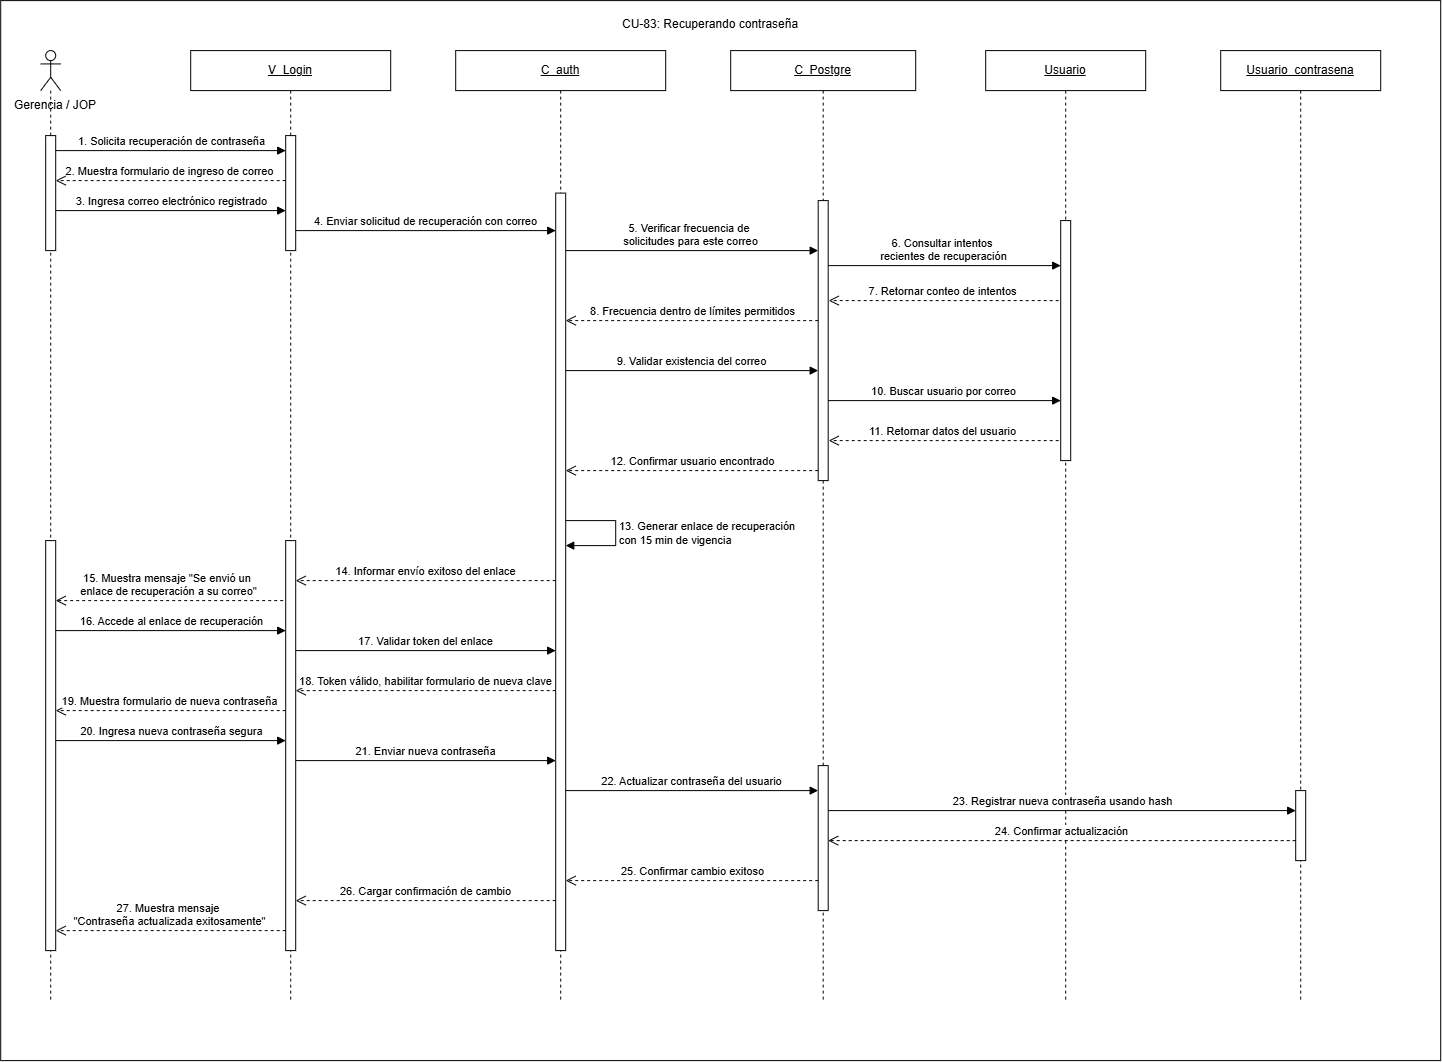

The diagram above was exported from draw.io. Its source (the exported page's mxGraphModel, read from the mxfile embedded in the PNG):
<mxGraphModel dx="2267" dy="1110" grid="1" gridSize="10" guides="1" tooltips="1" connect="1" arrows="1" fold="1" page="1" pageScale="1" pageWidth="850" pageHeight="1100" math="0" shadow="0">
  <root>
    <mxCell id="0" />
    <mxCell id="1" parent="0" />
    <mxCell id="So-3PQWQG8SqXKxdj2lR-1" parent="1" style="rounded=0;whiteSpace=wrap;html=1;" value="" vertex="1">
      <mxGeometry height="1060" width="1440" x="200" y="400" as="geometry" />
    </mxCell>
    <mxCell id="So-3PQWQG8SqXKxdj2lR-2" parent="1" style="text;html=1;whiteSpace=wrap;strokeColor=none;fillColor=none;align=center;verticalAlign=middle;rounded=0;" value="Gerencia / JOP" vertex="1">
      <mxGeometry height="30" width="90" x="210" y="490" as="geometry" />
    </mxCell>
    <mxCell id="So-3PQWQG8SqXKxdj2lR-3" parent="1" style="shape=umlLifeline;perimeter=lifelinePerimeter;whiteSpace=wrap;html=1;container=1;dropTarget=0;collapsible=0;recursiveResize=0;outlineConnect=0;portConstraint=eastwest;participant=umlActor;" value="" vertex="1">
      <mxGeometry height="950" width="20" x="240" y="450" as="geometry" />
    </mxCell>
    <mxCell id="So-3PQWQG8SqXKxdj2lR-4" parent="So-3PQWQG8SqXKxdj2lR-3" style="html=1;points=[[0,0,0,0,5],[0,1,0,0,-5],[1,0,0,0,5],[1,1,0,0,-5]];perimeter=orthogonalPerimeter;outlineConnect=0;targetShapes=umlLifeline;portConstraint=eastwest;" value="" vertex="1">
      <mxGeometry height="115" width="10" x="5" y="85" as="geometry" />
    </mxCell>
    <mxCell id="SAxTk_-cZhDqBaUZGk0z-26" parent="So-3PQWQG8SqXKxdj2lR-3" style="html=1;points=[[0,0,0,0,5],[0,1,0,0,-5],[1,0,0,0,5],[1,1,0,0,-5]];perimeter=orthogonalPerimeter;outlineConnect=0;targetShapes=umlLifeline;portConstraint=eastwest;" value="" vertex="1">
      <mxGeometry height="410" width="10" x="5" y="490" as="geometry" />
    </mxCell>
    <mxCell id="So-3PQWQG8SqXKxdj2lR-6" parent="1" style="shape=umlLifeline;perimeter=lifelinePerimeter;whiteSpace=wrap;html=1;container=1;dropTarget=0;collapsible=0;recursiveResize=0;outlineConnect=0;portConstraint=eastwest;" value="&lt;u&gt;V_Login&lt;/u&gt;" vertex="1">
      <mxGeometry height="950" width="200" x="390" y="450" as="geometry" />
    </mxCell>
    <mxCell id="So-3PQWQG8SqXKxdj2lR-7" parent="So-3PQWQG8SqXKxdj2lR-6" style="html=1;points=[[0,0,0,0,5],[0,1,0,0,-5],[1,0,0,0,5],[1,1,0,0,-5]];perimeter=orthogonalPerimeter;outlineConnect=0;targetShapes=umlLifeline;portConstraint=eastwest;" value="" vertex="1">
      <mxGeometry height="115" width="10" x="95" y="85" as="geometry" />
    </mxCell>
    <mxCell id="SAxTk_-cZhDqBaUZGk0z-25" parent="So-3PQWQG8SqXKxdj2lR-6" style="html=1;points=[[0,0,0,0,5],[0,1,0,0,-5],[1,0,0,0,5],[1,1,0,0,-5]];perimeter=orthogonalPerimeter;outlineConnect=0;targetShapes=umlLifeline;portConstraint=eastwest;" value="" vertex="1">
      <mxGeometry height="410" width="10" x="95" y="490" as="geometry" />
    </mxCell>
    <mxCell id="So-3PQWQG8SqXKxdj2lR-9" parent="1" style="shape=umlLifeline;perimeter=lifelinePerimeter;whiteSpace=wrap;html=1;container=1;dropTarget=0;collapsible=0;recursiveResize=0;outlineConnect=0;portConstraint=eastwest;" value="&lt;u&gt;C_auth&lt;/u&gt;" vertex="1">
      <mxGeometry height="950" width="210" x="655" y="450" as="geometry" />
    </mxCell>
    <mxCell id="So-3PQWQG8SqXKxdj2lR-12" parent="1" style="shape=umlLifeline;perimeter=lifelinePerimeter;whiteSpace=wrap;html=1;container=1;dropTarget=0;collapsible=0;recursiveResize=0;outlineConnect=0;portConstraint=eastwest;" value="&lt;u&gt;C_&lt;/u&gt;&lt;u&gt;Postgre&lt;/u&gt;" vertex="1">
      <mxGeometry height="950" width="185" x="930" y="450" as="geometry" />
    </mxCell>
    <mxCell id="SAxTk_-cZhDqBaUZGk0z-7" parent="So-3PQWQG8SqXKxdj2lR-12" style="html=1;points=[[0,0,0,0,5],[0,1,0,0,-5],[1,0,0,0,5],[1,1,0,0,-5]];perimeter=orthogonalPerimeter;outlineConnect=0;targetShapes=umlLifeline;portConstraint=eastwest;" value="" vertex="1">
      <mxGeometry height="280" width="10" x="87.5" y="150" as="geometry" />
    </mxCell>
    <mxCell id="SAxTk_-cZhDqBaUZGk0z-38" parent="So-3PQWQG8SqXKxdj2lR-12" style="html=1;points=[[0,0,0,0,5],[0,1,0,0,-5],[1,0,0,0,5],[1,1,0,0,-5]];perimeter=orthogonalPerimeter;outlineConnect=0;targetShapes=umlLifeline;portConstraint=eastwest;" value="" vertex="1">
      <mxGeometry height="145" width="10" x="87.5" y="715" as="geometry" />
    </mxCell>
    <mxCell id="So-3PQWQG8SqXKxdj2lR-14" parent="1" style="shape=umlLifeline;perimeter=lifelinePerimeter;whiteSpace=wrap;html=1;container=1;dropTarget=0;collapsible=0;recursiveResize=0;outlineConnect=0;portConstraint=eastwest;" value="&lt;u&gt;Usuario&lt;/u&gt;" vertex="1">
      <mxGeometry height="950" width="160" x="1185" y="450" as="geometry" />
    </mxCell>
    <mxCell id="SAxTk_-cZhDqBaUZGk0z-11" parent="So-3PQWQG8SqXKxdj2lR-14" style="html=1;points=[[0,0,0,0,5],[0,1,0,0,-5],[1,0,0,0,5],[1,1,0,0,-5]];perimeter=orthogonalPerimeter;outlineConnect=0;targetShapes=umlLifeline;portConstraint=eastwest;" value="" vertex="1">
      <mxGeometry height="240" width="10" x="75" y="170" as="geometry" />
    </mxCell>
    <mxCell id="So-3PQWQG8SqXKxdj2lR-16" edge="1" parent="1" source="So-3PQWQG8SqXKxdj2lR-4" style="html=1;verticalAlign=bottom;endArrow=block;curved=0;rounded=0;" target="So-3PQWQG8SqXKxdj2lR-7" value="1. Solicita recuperación de contraseña">
      <mxGeometry relative="1" as="geometry">
        <Array as="points">
          <mxPoint x="330" y="550" />
        </Array>
        <mxPoint x="260" y="620" as="sourcePoint" />
        <mxPoint x="480" y="620" as="targetPoint" />
      </mxGeometry>
    </mxCell>
    <mxCell id="So-3PQWQG8SqXKxdj2lR-23" edge="1" parent="1" style="html=1;verticalAlign=bottom;endArrow=open;dashed=1;endSize=8;curved=0;rounded=0;" value="2. Muestra formulario de ingreso de correo">
      <mxGeometry relative="1" as="geometry">
        <mxPoint x="485" y="580" as="sourcePoint" />
        <mxPoint x="255" y="580" as="targetPoint" />
      </mxGeometry>
    </mxCell>
    <mxCell id="So-3PQWQG8SqXKxdj2lR-25" parent="1" style="text;whiteSpace=wrap;html=1;" value="CU-83: Recuperando contraseña" vertex="1">
      <mxGeometry height="20" width="200" x="820" y="410" as="geometry" />
    </mxCell>
    <mxCell id="TbdI6Nq76hR07gxTU2jJ-1" parent="1" style="shape=umlLifeline;perimeter=lifelinePerimeter;whiteSpace=wrap;html=1;container=1;dropTarget=0;collapsible=0;recursiveResize=0;outlineConnect=0;portConstraint=eastwest;" value="&lt;u&gt;Usuario_contrasena&lt;/u&gt;" vertex="1">
      <mxGeometry height="950" width="160" x="1420" y="450" as="geometry" />
    </mxCell>
    <mxCell id="SAxTk_-cZhDqBaUZGk0z-39" parent="TbdI6Nq76hR07gxTU2jJ-1" style="html=1;points=[[0,0,0,0,5],[0,1,0,0,-5],[1,0,0,0,5],[1,1,0,0,-5]];perimeter=orthogonalPerimeter;outlineConnect=0;targetShapes=umlLifeline;portConstraint=eastwest;" value="" vertex="1">
      <mxGeometry height="70" width="10" x="75" y="740" as="geometry" />
    </mxCell>
    <mxCell id="SAxTk_-cZhDqBaUZGk0z-1" edge="1" parent="1" style="html=1;verticalAlign=bottom;endArrow=block;curved=0;rounded=0;" value="3.&amp;nbsp;Ingresa correo electrónico registrado">
      <mxGeometry relative="1" as="geometry">
        <mxPoint x="255" y="610" as="sourcePoint" />
        <mxPoint x="485" y="610" as="targetPoint" />
      </mxGeometry>
    </mxCell>
    <mxCell id="SAxTk_-cZhDqBaUZGk0z-2" edge="1" parent="1" style="html=1;verticalAlign=bottom;endArrow=block;curved=0;rounded=0;exitX=0.5;exitY=0.793;exitDx=0;exitDy=0;exitPerimeter=0;" target="SAxTk_-cZhDqBaUZGk0z-7" value="5.&amp;nbsp;Verificar frecuencia de&amp;nbsp;&lt;div&gt;solicitudes para este correo&lt;/div&gt;">
      <mxGeometry relative="1" as="geometry">
        <mxPoint x="762.5" y="649.9975" as="sourcePoint" />
        <mxPoint x="1010" y="650" as="targetPoint" />
      </mxGeometry>
    </mxCell>
    <mxCell id="SAxTk_-cZhDqBaUZGk0z-3" edge="1" parent="1" style="html=1;verticalAlign=bottom;endArrow=block;curved=0;rounded=0;exitX=1;exitY=1;exitDx=0;exitDy=-5;exitPerimeter=0;" value="4.&amp;nbsp;Enviar solicitud de recuperación con correo">
      <mxGeometry relative="1" as="geometry">
        <mxPoint x="495" y="630" as="sourcePoint" />
        <mxPoint x="755" y="630" as="targetPoint" />
      </mxGeometry>
    </mxCell>
    <mxCell id="SAxTk_-cZhDqBaUZGk0z-4" edge="1" parent="1" style="html=1;verticalAlign=bottom;endArrow=open;dashed=1;endSize=8;curved=0;rounded=0;" value="7. Retornar conteo de intentos">
      <mxGeometry relative="1" as="geometry">
        <mxPoint x="1258" y="700" as="sourcePoint" />
        <mxPoint x="1028" y="700" as="targetPoint" />
      </mxGeometry>
    </mxCell>
    <mxCell id="SAxTk_-cZhDqBaUZGk0z-5" edge="1" parent="1" style="html=1;verticalAlign=bottom;endArrow=open;dashed=1;endSize=8;curved=0;rounded=0;" value="12.&amp;nbsp;Confirmar usuario encontrado">
      <mxGeometry relative="1" as="geometry">
        <mxPoint x="1017.5" y="869.9999999999998" as="sourcePoint" />
        <mxPoint x="765" y="869.9999999999998" as="targetPoint" />
      </mxGeometry>
    </mxCell>
    <mxCell id="SAxTk_-cZhDqBaUZGk0z-6" parent="1" style="html=1;points=[[0,0,0,0,5],[0,1,0,0,-5],[1,0,0,0,5],[1,1,0,0,-5]];perimeter=orthogonalPerimeter;outlineConnect=0;targetShapes=umlLifeline;portConstraint=eastwest;" value="" vertex="1">
      <mxGeometry height="757.5" width="10" x="755" y="592.5" as="geometry" />
    </mxCell>
    <mxCell id="SAxTk_-cZhDqBaUZGk0z-8" edge="1" parent="1" style="html=1;verticalAlign=bottom;endArrow=block;curved=0;rounded=0;" value="6. Consultar intentos&amp;nbsp;&lt;div&gt;recientes de recuperación&lt;br&gt;&lt;/div&gt;">
      <mxGeometry relative="1" as="geometry">
        <mxPoint x="1027.5" y="665" as="sourcePoint" />
        <mxPoint x="1260" y="665" as="targetPoint" />
      </mxGeometry>
    </mxCell>
    <mxCell id="SAxTk_-cZhDqBaUZGk0z-9" edge="1" parent="1" source="SAxTk_-cZhDqBaUZGk0z-7" style="html=1;verticalAlign=bottom;endArrow=block;curved=0;rounded=0;" value="10.&amp;nbsp;Buscar usuario por correo">
      <mxGeometry relative="1" as="geometry">
        <mxPoint x="1000" y="800" as="sourcePoint" />
        <mxPoint x="1260" y="800" as="targetPoint" />
      </mxGeometry>
    </mxCell>
    <mxCell id="SAxTk_-cZhDqBaUZGk0z-10" edge="1" parent="1" style="html=1;verticalAlign=bottom;endArrow=block;curved=0;rounded=0;exitX=1;exitY=1;exitDx=0;exitDy=-5;exitPerimeter=0;" target="SAxTk_-cZhDqBaUZGk0z-7" value="9.&amp;nbsp;Validar existencia del correo">
      <mxGeometry relative="1" as="geometry">
        <mxPoint x="765" y="770" as="sourcePoint" />
        <mxPoint x="1010" y="770" as="targetPoint" />
      </mxGeometry>
    </mxCell>
    <mxCell id="SAxTk_-cZhDqBaUZGk0z-12" edge="1" parent="1" style="html=1;verticalAlign=bottom;endArrow=open;dashed=1;endSize=8;curved=0;rounded=0;" value="8.&amp;nbsp;Frecuencia dentro de límites permitidos">
      <mxGeometry relative="1" as="geometry">
        <mxPoint x="1017.5" y="720" as="sourcePoint" />
        <mxPoint x="765" y="720" as="targetPoint" />
      </mxGeometry>
    </mxCell>
    <mxCell id="SAxTk_-cZhDqBaUZGk0z-13" edge="1" parent="1" style="html=1;verticalAlign=bottom;endArrow=open;dashed=1;endSize=8;curved=0;rounded=0;" value="11.&amp;nbsp;Retornar datos del usuario">
      <mxGeometry relative="1" x="0.0021" as="geometry">
        <mxPoint as="offset" />
        <mxPoint x="1258" y="840" as="sourcePoint" />
        <mxPoint x="1028" y="840" as="targetPoint" />
      </mxGeometry>
    </mxCell>
    <mxCell id="SAxTk_-cZhDqBaUZGk0z-14" edge="1" parent="1" style="html=1;align=left;spacingLeft=2;endArrow=block;rounded=0;edgeStyle=orthogonalEdgeStyle;curved=0;" value="13.&amp;nbsp;Generar enlace de recuperación&amp;nbsp;&lt;div&gt;con 15 min de vigencia&lt;/div&gt;">
      <mxGeometry relative="1" as="geometry">
        <Array as="points">
          <mxPoint x="815" y="920" />
          <mxPoint x="815" y="945" />
        </Array>
        <mxPoint x="765" y="920" as="sourcePoint" />
        <mxPoint x="765" y="945" as="targetPoint" />
      </mxGeometry>
    </mxCell>
    <mxCell id="SAxTk_-cZhDqBaUZGk0z-15" edge="1" parent="1" style="html=1;verticalAlign=bottom;endArrow=open;dashed=1;endSize=8;curved=0;rounded=0;" target="SAxTk_-cZhDqBaUZGk0z-25" value="14.&amp;nbsp;Informar envío exitoso del enlace">
      <mxGeometry relative="1" as="geometry">
        <mxPoint x="755" y="980" as="sourcePoint" />
        <mxPoint x="502.5" y="980" as="targetPoint" />
      </mxGeometry>
    </mxCell>
    <mxCell id="SAxTk_-cZhDqBaUZGk0z-16" edge="1" parent="1" style="html=1;verticalAlign=bottom;endArrow=open;dashed=1;endSize=8;curved=0;rounded=0;" target="SAxTk_-cZhDqBaUZGk0z-25" value="18.&amp;nbsp;Token válido, habilitar formulario de nueva clave">
      <mxGeometry relative="1" as="geometry">
        <mxPoint x="755" y="1090" as="sourcePoint" />
        <mxPoint x="502.5" y="1090" as="targetPoint" />
      </mxGeometry>
    </mxCell>
    <mxCell id="SAxTk_-cZhDqBaUZGk0z-17" edge="1" parent="1" style="html=1;verticalAlign=bottom;endArrow=open;dashed=1;endSize=8;curved=0;rounded=0;" value="19.&amp;nbsp;Muestra formulario de nueva contraseña">
      <mxGeometry relative="1" as="geometry">
        <mxPoint x="485" y="1110" as="sourcePoint" />
        <mxPoint x="255" y="1110" as="targetPoint" />
      </mxGeometry>
    </mxCell>
    <mxCell id="SAxTk_-cZhDqBaUZGk0z-19" edge="1" parent="1" style="html=1;verticalAlign=bottom;endArrow=open;dashed=1;endSize=8;curved=0;rounded=0;" target="SAxTk_-cZhDqBaUZGk0z-26" value="15.&amp;nbsp;Muestra mensaje &quot;Se envió un&amp;nbsp;&lt;div&gt;enlace de recuperación a su correo&quot;&lt;/div&gt;">
      <mxGeometry relative="1" as="geometry">
        <mxPoint x="482.5" y="1000" as="sourcePoint" />
        <mxPoint x="260" y="1000" as="targetPoint" />
      </mxGeometry>
    </mxCell>
    <mxCell id="SAxTk_-cZhDqBaUZGk0z-20" edge="1" parent="1" style="html=1;verticalAlign=bottom;endArrow=block;curved=0;rounded=0;" target="SAxTk_-cZhDqBaUZGk0z-6" value="21.&amp;nbsp;Enviar nueva contraseña">
      <mxGeometry relative="1" as="geometry">
        <mxPoint x="495" y="1160" as="sourcePoint" />
        <mxPoint x="732" y="1160" as="targetPoint" />
      </mxGeometry>
    </mxCell>
    <mxCell id="SAxTk_-cZhDqBaUZGk0z-21" edge="1" parent="1" style="html=1;verticalAlign=bottom;endArrow=block;curved=0;rounded=0;" value="16.&amp;nbsp;Accede al enlace de recuperación">
      <mxGeometry relative="1" as="geometry">
        <mxPoint x="255" y="1030" as="sourcePoint" />
        <mxPoint x="485" y="1030" as="targetPoint" />
      </mxGeometry>
    </mxCell>
    <mxCell id="SAxTk_-cZhDqBaUZGk0z-22" edge="1" parent="1" style="html=1;verticalAlign=bottom;endArrow=block;curved=0;rounded=0;" value="20.&amp;nbsp;Ingresa nueva contraseña segura">
      <mxGeometry relative="1" as="geometry">
        <mxPoint x="255" y="1140" as="sourcePoint" />
        <mxPoint x="485" y="1140" as="targetPoint" />
      </mxGeometry>
    </mxCell>
    <mxCell id="SAxTk_-cZhDqBaUZGk0z-23" edge="1" parent="1" style="html=1;verticalAlign=bottom;endArrow=block;curved=0;rounded=0;" value="17.&amp;nbsp;Validar token del enlace">
      <mxGeometry relative="1" as="geometry">
        <mxPoint x="495" y="1050" as="sourcePoint" />
        <mxPoint x="755" y="1050" as="targetPoint" />
      </mxGeometry>
    </mxCell>
    <mxCell id="SAxTk_-cZhDqBaUZGk0z-27" edge="1" parent="1" style="html=1;verticalAlign=bottom;endArrow=open;dashed=1;endSize=8;curved=0;rounded=0;" value="27.&amp;nbsp;Muestra mensaje&amp;nbsp;&lt;div&gt;&quot;Contraseña actualizada exitosamente&quot;&lt;/div&gt;">
      <mxGeometry relative="1" as="geometry">
        <mxPoint x="485" y="1330" as="sourcePoint" />
        <mxPoint x="255" y="1330" as="targetPoint" />
      </mxGeometry>
    </mxCell>
    <mxCell id="SAxTk_-cZhDqBaUZGk0z-28" edge="1" parent="1" style="html=1;verticalAlign=bottom;endArrow=open;dashed=1;endSize=8;curved=0;rounded=0;" target="SAxTk_-cZhDqBaUZGk0z-25" value="26.&amp;nbsp;Cargar confirmación de cambio">
      <mxGeometry relative="1" as="geometry">
        <mxPoint x="755" y="1300" as="sourcePoint" />
        <mxPoint x="502.5" y="1300" as="targetPoint" />
      </mxGeometry>
    </mxCell>
    <mxCell id="SAxTk_-cZhDqBaUZGk0z-31" edge="1" parent="1" style="html=1;verticalAlign=bottom;endArrow=open;dashed=1;endSize=8;curved=0;rounded=0;" value="25.&amp;nbsp;Confirmar cambio exitoso">
      <mxGeometry relative="1" as="geometry">
        <mxPoint x="1017.5" y="1280" as="sourcePoint" />
        <mxPoint x="765" y="1280" as="targetPoint" />
      </mxGeometry>
    </mxCell>
    <mxCell id="SAxTk_-cZhDqBaUZGk0z-32" edge="1" parent="1" source="SAxTk_-cZhDqBaUZGk0z-39" style="html=1;verticalAlign=bottom;endArrow=open;dashed=1;endSize=8;curved=0;rounded=0;" target="SAxTk_-cZhDqBaUZGk0z-38" value="24.&amp;nbsp;Confirmar actualización">
      <mxGeometry relative="1" as="geometry">
        <Array as="points">
          <mxPoint x="1390" y="1240" />
        </Array>
        <mxPoint x="1480" y="1240" as="sourcePoint" />
        <mxPoint x="1031.25" y="1240" as="targetPoint" />
      </mxGeometry>
    </mxCell>
    <mxCell id="SAxTk_-cZhDqBaUZGk0z-33" edge="1" parent="1" style="html=1;verticalAlign=bottom;endArrow=block;curved=0;rounded=0;" value="23.&amp;nbsp;Registrar nueva contraseña usando hash">
      <mxGeometry relative="1" as="geometry">
        <mxPoint x="1027.5" y="1210" as="sourcePoint" />
        <mxPoint x="1495" y="1210" as="targetPoint" />
      </mxGeometry>
    </mxCell>
    <mxCell id="SAxTk_-cZhDqBaUZGk0z-36" edge="1" parent="1" style="html=1;verticalAlign=bottom;endArrow=block;curved=0;rounded=0;" target="SAxTk_-cZhDqBaUZGk0z-38" value="22.&amp;nbsp;Actualizar contraseña del usuario">
      <mxGeometry relative="1" as="geometry">
        <mxPoint x="765" y="1190" as="sourcePoint" />
        <mxPoint x="997" y="1190" as="targetPoint" />
      </mxGeometry>
    </mxCell>
  </root>
</mxGraphModel>